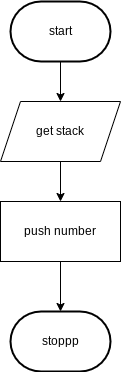

The diagram above was exported from draw.io. Its source (the exported page's mxGraphModel, read from the mxfile embedded in the PNG):
<mxGraphModel dx="1074" dy="741" grid="1" gridSize="10" guides="1" tooltips="1" connect="1" arrows="1" fold="1" page="1" pageScale="1" pageWidth="827" pageHeight="1169" math="0" shadow="0">
  <root>
    <mxCell id="0" />
    <mxCell id="1" parent="0" />
    <mxCell id="2" style="edgeStyle=none;html=1;" parent="1" edge="1">
      <mxGeometry relative="1" as="geometry">
        <mxPoint x="400" y="240" as="targetPoint" />
        <mxPoint x="400" y="170" as="sourcePoint" />
      </mxGeometry>
    </mxCell>
    <mxCell id="4" style="edgeStyle=none;html=1;" parent="1" source="5" target="8" edge="1">
      <mxGeometry relative="1" as="geometry">
        <mxPoint x="400" y="370" as="targetPoint" />
      </mxGeometry>
    </mxCell>
    <mxCell id="5" value="get stack" style="shape=parallelogram;perimeter=parallelogramPerimeter;whiteSpace=wrap;html=1;fixedSize=1;" parent="1" vertex="1">
      <mxGeometry x="340" y="240" width="120" height="60" as="geometry" />
    </mxCell>
    <mxCell id="7" style="edgeStyle=none;html=1;entryX=0.5;entryY=0;entryDx=0;entryDy=0;" parent="1" source="8" edge="1">
      <mxGeometry relative="1" as="geometry">
        <mxPoint x="400" y="450" as="targetPoint" />
      </mxGeometry>
    </mxCell>
    <mxCell id="8" value="push number" style="rounded=0;whiteSpace=wrap;html=1;" parent="1" vertex="1">
      <mxGeometry x="340" y="340" width="120" height="60" as="geometry" />
    </mxCell>
    <mxCell id="10" value="start" style="strokeWidth=2;html=1;shape=mxgraph.flowchart.terminator;whiteSpace=wrap;" parent="1" vertex="1">
      <mxGeometry x="350" y="140" width="100" height="60" as="geometry" />
    </mxCell>
    <mxCell id="11" value="stoppp" style="strokeWidth=2;html=1;shape=mxgraph.flowchart.terminator;whiteSpace=wrap;" parent="1" vertex="1">
      <mxGeometry x="350" y="450" width="100" height="60" as="geometry" />
    </mxCell>
  </root>
</mxGraphModel>